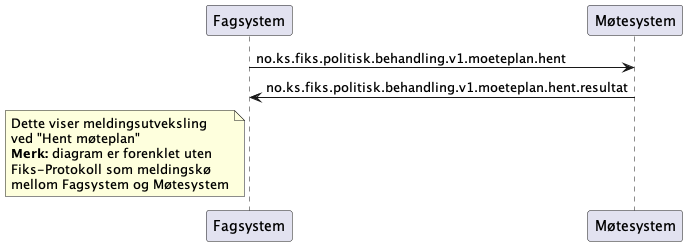

The diagram above was rendered by PlantUML. Its source (embedded in the PNG):
@startuml
participant Fagsystem as "Fagsystem"
participant Møtesystem as "Møtesystem"

Fagsystem -> Møtesystem : no.ks.fiks.politisk.behandling.v1.moeteplan.hent
Fagsystem <- Møtesystem : no.ks.fiks.politisk.behandling.v1.moeteplan.hent.resultat

note left of Fagsystem
Dette viser meldingsutveksling
ved "Hent møteplan" 
**Merk:** diagram er forenklet uten
Fiks-Protokoll som meldingskø
mellom Fagsystem og Møtesystem
end note

@enduml